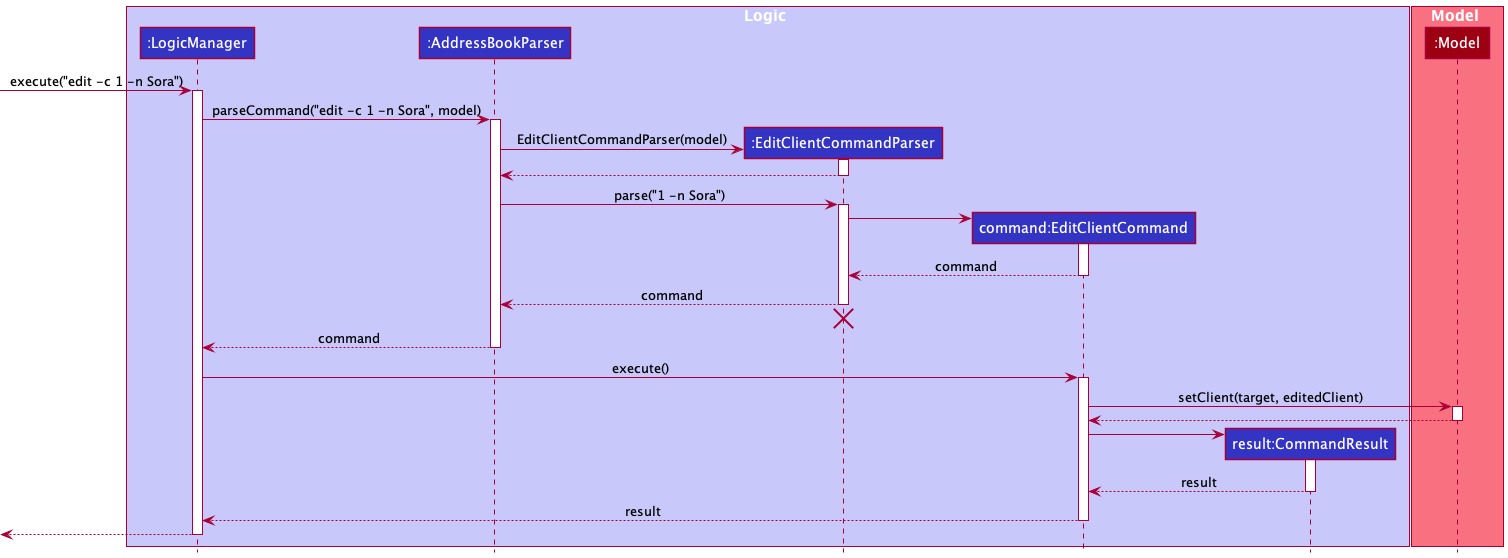

The diagram above was rendered by PlantUML. Its source (embedded in the PNG):
@startuml
!include style.puml

box Logic LOGIC_COLOR_T1
participant ":LogicManager" as LogicManager LOGIC_COLOR
participant ":AddressBookParser" as AddressBookParser LOGIC_COLOR
participant ":EditClientCommandParser" as EditClientCommandParser LOGIC_COLOR
participant "command:EditClientCommand" as EditClientCommand LOGIC_COLOR
participant "result:CommandResult" as CommandResult LOGIC_COLOR
end box

box Model MODEL_COLOR_T1
participant ":Model" as Model MODEL_COLOR
end box

[-> LogicManager : execute("edit -c 1 -n Sora")
activate LogicManager

LogicManager -> AddressBookParser : parseCommand("edit -c 1 -n Sora", model)
activate AddressBookParser

create EditClientCommandParser
AddressBookParser -> EditClientCommandParser : EditClientCommandParser(model)
activate EditClientCommandParser

EditClientCommandParser --> AddressBookParser
deactivate EditClientCommandParser

AddressBookParser -> EditClientCommandParser : parse("1 -n Sora")
activate EditClientCommandParser

create EditClientCommand
EditClientCommandParser -> EditClientCommand
activate EditClientCommand

EditClientCommand --> EditClientCommandParser : command
deactivate EditClientCommand

EditClientCommandParser --> AddressBookParser : command
deactivate EditClientCommandParser
'Hidden arrow to position the destroy marker below the end of the activation bar.
EditClientCommandParser [hidden]-> AddressBookParser
destroy EditClientCommandParser

AddressBookParser --> LogicManager : command
deactivate AddressBookParser

LogicManager -> EditClientCommand : execute()
activate EditClientCommand

EditClientCommand -> Model : setClient(target, editedClient)
activate Model

Model --> EditClientCommand
deactivate Model

create CommandResult
EditClientCommand -> CommandResult
activate CommandResult

CommandResult --> EditClientCommand : result
deactivate CommandResult

EditClientCommand --> LogicManager : result
deactivate EditClientCommand

[<-- LogicManager
deactivate LogicManager
@enduml